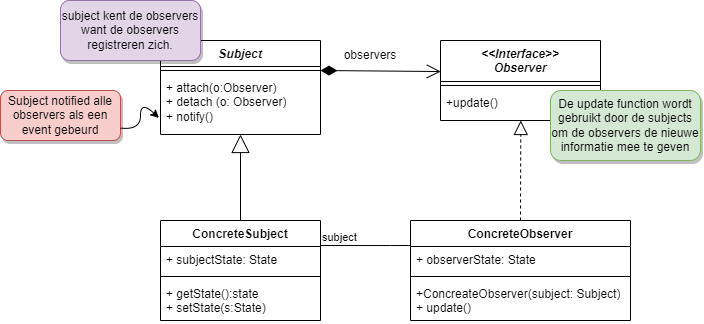

The diagram above was exported from draw.io. Its source (the exported page's mxGraphModel, read from the mxfile embedded in the PNG):
<mxGraphModel dx="819" dy="434" grid="1" gridSize="10" guides="1" tooltips="1" connect="1" arrows="1" fold="1" page="1" pageScale="1" pageWidth="1200" pageHeight="1920" math="0" shadow="0">
  <root>
    <mxCell id="0" />
    <mxCell id="1" parent="0" />
    <mxCell id="KYQmsC-KetuJT5q_IQri-13" value="&lt;i&gt;Subject&lt;/i&gt;" style="swimlane;fontStyle=1;align=center;verticalAlign=top;childLayout=stackLayout;horizontal=1;startSize=26;horizontalStack=0;resizeParent=1;resizeParentMax=0;resizeLast=0;collapsible=1;marginBottom=0;whiteSpace=wrap;html=1;" vertex="1" parent="1">
      <mxGeometry x="220" y="310" width="160" height="94" as="geometry" />
    </mxCell>
    <mxCell id="KYQmsC-KetuJT5q_IQri-15" value="" style="line;strokeWidth=1;fillColor=none;align=left;verticalAlign=middle;spacingTop=-1;spacingLeft=3;spacingRight=3;rotatable=0;labelPosition=right;points=[];portConstraint=eastwest;strokeColor=inherit;" vertex="1" parent="KYQmsC-KetuJT5q_IQri-13">
      <mxGeometry y="26" width="160" height="8" as="geometry" />
    </mxCell>
    <mxCell id="KYQmsC-KetuJT5q_IQri-16" value="+ attach(o:Observer)&lt;br style=&quot;border-color: var(--border-color);&quot;&gt;+ detach (o: Observer)&lt;br style=&quot;border-color: var(--border-color);&quot;&gt;+ notify()" style="text;strokeColor=none;fillColor=none;align=left;verticalAlign=top;spacingLeft=4;spacingRight=4;overflow=hidden;rotatable=0;points=[[0,0.5],[1,0.5]];portConstraint=eastwest;whiteSpace=wrap;html=1;" vertex="1" parent="KYQmsC-KetuJT5q_IQri-13">
      <mxGeometry y="34" width="160" height="60" as="geometry" />
    </mxCell>
    <mxCell id="KYQmsC-KetuJT5q_IQri-17" value="&lt;i&gt;&amp;lt;&amp;lt;Interface&amp;gt;&amp;gt;&lt;br&gt;Observer&lt;br&gt;&lt;/i&gt;" style="swimlane;fontStyle=1;align=center;verticalAlign=top;childLayout=stackLayout;horizontal=1;startSize=41;horizontalStack=0;resizeParent=1;resizeParentMax=0;resizeLast=0;collapsible=1;marginBottom=0;whiteSpace=wrap;html=1;" vertex="1" parent="1">
      <mxGeometry x="500" y="310" width="160" height="80" as="geometry" />
    </mxCell>
    <mxCell id="KYQmsC-KetuJT5q_IQri-18" value="" style="line;strokeWidth=1;fillColor=none;align=left;verticalAlign=middle;spacingTop=-1;spacingLeft=3;spacingRight=3;rotatable=0;labelPosition=right;points=[];portConstraint=eastwest;strokeColor=inherit;" vertex="1" parent="KYQmsC-KetuJT5q_IQri-17">
      <mxGeometry y="41" width="160" height="8" as="geometry" />
    </mxCell>
    <mxCell id="KYQmsC-KetuJT5q_IQri-19" value="+update()" style="text;strokeColor=none;fillColor=none;align=left;verticalAlign=top;spacingLeft=4;spacingRight=4;overflow=hidden;rotatable=0;points=[[0,0.5],[1,0.5]];portConstraint=eastwest;whiteSpace=wrap;html=1;" vertex="1" parent="KYQmsC-KetuJT5q_IQri-17">
      <mxGeometry y="49" width="160" height="31" as="geometry" />
    </mxCell>
    <mxCell id="KYQmsC-KetuJT5q_IQri-20" value="ConcreteSubject" style="swimlane;fontStyle=1;align=center;verticalAlign=top;childLayout=stackLayout;horizontal=1;startSize=26;horizontalStack=0;resizeParent=1;resizeParentMax=0;resizeLast=0;collapsible=1;marginBottom=0;whiteSpace=wrap;html=1;" vertex="1" parent="1">
      <mxGeometry x="220" y="490" width="160" height="100" as="geometry" />
    </mxCell>
    <mxCell id="KYQmsC-KetuJT5q_IQri-21" value="+ subjectState: State" style="text;strokeColor=none;fillColor=none;align=left;verticalAlign=top;spacingLeft=4;spacingRight=4;overflow=hidden;rotatable=0;points=[[0,0.5],[1,0.5]];portConstraint=eastwest;whiteSpace=wrap;html=1;" vertex="1" parent="KYQmsC-KetuJT5q_IQri-20">
      <mxGeometry y="26" width="160" height="26" as="geometry" />
    </mxCell>
    <mxCell id="KYQmsC-KetuJT5q_IQri-22" value="" style="line;strokeWidth=1;fillColor=none;align=left;verticalAlign=middle;spacingTop=-1;spacingLeft=3;spacingRight=3;rotatable=0;labelPosition=right;points=[];portConstraint=eastwest;strokeColor=inherit;" vertex="1" parent="KYQmsC-KetuJT5q_IQri-20">
      <mxGeometry y="52" width="160" height="8" as="geometry" />
    </mxCell>
    <mxCell id="KYQmsC-KetuJT5q_IQri-23" value="+ getState():state&lt;br&gt;+ setState(s:State)" style="text;strokeColor=none;fillColor=none;align=left;verticalAlign=top;spacingLeft=4;spacingRight=4;overflow=hidden;rotatable=0;points=[[0,0.5],[1,0.5]];portConstraint=eastwest;whiteSpace=wrap;html=1;" vertex="1" parent="KYQmsC-KetuJT5q_IQri-20">
      <mxGeometry y="60" width="160" height="40" as="geometry" />
    </mxCell>
    <mxCell id="KYQmsC-KetuJT5q_IQri-24" value="ConcreteObserver" style="swimlane;fontStyle=1;align=center;verticalAlign=top;childLayout=stackLayout;horizontal=1;startSize=26;horizontalStack=0;resizeParent=1;resizeParentMax=0;resizeLast=0;collapsible=1;marginBottom=0;whiteSpace=wrap;html=1;" vertex="1" parent="1">
      <mxGeometry x="470" y="490" width="220" height="100" as="geometry" />
    </mxCell>
    <mxCell id="KYQmsC-KetuJT5q_IQri-25" value="+ observerState: State" style="text;strokeColor=none;fillColor=none;align=left;verticalAlign=top;spacingLeft=4;spacingRight=4;overflow=hidden;rotatable=0;points=[[0,0.5],[1,0.5]];portConstraint=eastwest;whiteSpace=wrap;html=1;" vertex="1" parent="KYQmsC-KetuJT5q_IQri-24">
      <mxGeometry y="26" width="220" height="26" as="geometry" />
    </mxCell>
    <mxCell id="KYQmsC-KetuJT5q_IQri-26" value="" style="line;strokeWidth=1;fillColor=none;align=left;verticalAlign=middle;spacingTop=-1;spacingLeft=3;spacingRight=3;rotatable=0;labelPosition=right;points=[];portConstraint=eastwest;strokeColor=inherit;" vertex="1" parent="KYQmsC-KetuJT5q_IQri-24">
      <mxGeometry y="52" width="220" height="8" as="geometry" />
    </mxCell>
    <mxCell id="KYQmsC-KetuJT5q_IQri-27" value="+ConcreateObserver(subject: Subject)&lt;br&gt;+ update()" style="text;strokeColor=none;fillColor=none;align=left;verticalAlign=top;spacingLeft=4;spacingRight=4;overflow=hidden;rotatable=0;points=[[0,0.5],[1,0.5]];portConstraint=eastwest;whiteSpace=wrap;html=1;" vertex="1" parent="KYQmsC-KetuJT5q_IQri-24">
      <mxGeometry y="60" width="220" height="40" as="geometry" />
    </mxCell>
    <mxCell id="KYQmsC-KetuJT5q_IQri-28" value="" style="endArrow=open;html=1;endSize=12;startArrow=diamondThin;startSize=14;startFill=1;edgeStyle=orthogonalEdgeStyle;align=left;verticalAlign=bottom;rounded=0;entryX=0.002;entryY=0.388;entryDx=0;entryDy=0;entryPerimeter=0;" edge="1" parent="1" target="KYQmsC-KetuJT5q_IQri-17">
      <mxGeometry x="-1" y="3" relative="1" as="geometry">
        <mxPoint x="380" y="340" as="sourcePoint" />
        <mxPoint x="540" y="420" as="targetPoint" />
      </mxGeometry>
    </mxCell>
    <mxCell id="KYQmsC-KetuJT5q_IQri-29" value="" style="endArrow=block;endSize=16;endFill=0;html=1;rounded=0;exitX=0.5;exitY=0;exitDx=0;exitDy=0;" edge="1" parent="1" source="KYQmsC-KetuJT5q_IQri-20" target="KYQmsC-KetuJT5q_IQri-13">
      <mxGeometry width="160" relative="1" as="geometry">
        <mxPoint x="380" y="420" as="sourcePoint" />
        <mxPoint x="540" y="420" as="targetPoint" />
      </mxGeometry>
    </mxCell>
    <mxCell id="KYQmsC-KetuJT5q_IQri-30" value="" style="endArrow=none;html=1;edgeStyle=orthogonalEdgeStyle;rounded=0;exitX=1;exitY=0.25;exitDx=0;exitDy=0;entryX=0;entryY=0.25;entryDx=0;entryDy=0;" edge="1" parent="1" source="KYQmsC-KetuJT5q_IQri-20" target="KYQmsC-KetuJT5q_IQri-24">
      <mxGeometry relative="1" as="geometry">
        <mxPoint x="380" y="420" as="sourcePoint" />
        <mxPoint x="540" y="420" as="targetPoint" />
        <Array as="points">
          <mxPoint x="450" y="515" />
          <mxPoint x="450" y="515" />
        </Array>
      </mxGeometry>
    </mxCell>
    <mxCell id="KYQmsC-KetuJT5q_IQri-31" value="subject" style="edgeLabel;resizable=0;html=1;align=left;verticalAlign=bottom;" connectable="0" vertex="1" parent="KYQmsC-KetuJT5q_IQri-30">
      <mxGeometry x="-1" relative="1" as="geometry" />
    </mxCell>
    <mxCell id="KYQmsC-KetuJT5q_IQri-35" value="" style="endArrow=block;dashed=1;endFill=0;endSize=12;html=1;rounded=0;entryX=0.502;entryY=1;entryDx=0;entryDy=0;entryPerimeter=0;exitX=0.5;exitY=0;exitDx=0;exitDy=0;" edge="1" parent="1" source="KYQmsC-KetuJT5q_IQri-24" target="KYQmsC-KetuJT5q_IQri-19">
      <mxGeometry width="160" relative="1" as="geometry">
        <mxPoint x="380" y="420" as="sourcePoint" />
        <mxPoint x="540" y="420" as="targetPoint" />
      </mxGeometry>
    </mxCell>
    <mxCell id="KYQmsC-KetuJT5q_IQri-36" value="observers" style="text;html=1;strokeColor=none;fillColor=none;align=center;verticalAlign=middle;whiteSpace=wrap;rounded=0;" vertex="1" parent="1">
      <mxGeometry x="400" y="310" width="60" height="30" as="geometry" />
    </mxCell>
    <mxCell id="KYQmsC-KetuJT5q_IQri-38" value="subject kent de observers want de observers registreren zich." style="html=1;whiteSpace=wrap;fillColor=#e1d5e7;strokeColor=#9673a6;rounded=1;shadow=1;glass=0;align=center;" vertex="1" parent="1">
      <mxGeometry x="120" y="270" width="140" height="60" as="geometry" />
    </mxCell>
    <mxCell id="KYQmsC-KetuJT5q_IQri-39" value="Subject notified alle observers als een event gebeurd" style="html=1;whiteSpace=wrap;fillColor=#f8cecc;strokeColor=#b85450;rounded=1;shadow=1;glass=0;align=center;" vertex="1" parent="1">
      <mxGeometry x="60" y="360" width="120" height="50" as="geometry" />
    </mxCell>
    <mxCell id="KYQmsC-KetuJT5q_IQri-40" value="" style="curved=1;endArrow=classic;html=1;rounded=0;entryX=-0.01;entryY=0.724;entryDx=0;entryDy=0;entryPerimeter=0;exitX=1;exitY=0.75;exitDx=0;exitDy=0;" edge="1" parent="1" source="KYQmsC-KetuJT5q_IQri-39" target="KYQmsC-KetuJT5q_IQri-16">
      <mxGeometry width="50" height="50" relative="1" as="geometry">
        <mxPoint x="200" y="470" as="sourcePoint" />
        <mxPoint x="250" y="420" as="targetPoint" />
        <Array as="points">
          <mxPoint x="200" y="400" />
          <mxPoint x="200" y="370" />
        </Array>
      </mxGeometry>
    </mxCell>
    <mxCell id="KYQmsC-KetuJT5q_IQri-41" value="De update function wordt gebruikt door de subjects om de observers de nieuwe informatie mee te geven" style="html=1;whiteSpace=wrap;fillColor=#d5e8d4;strokeColor=#82b366;rounded=1;shadow=1;glass=0;align=center;" vertex="1" parent="1">
      <mxGeometry x="610" y="360" width="150" height="70" as="geometry" />
    </mxCell>
  </root>
</mxGraphModel>